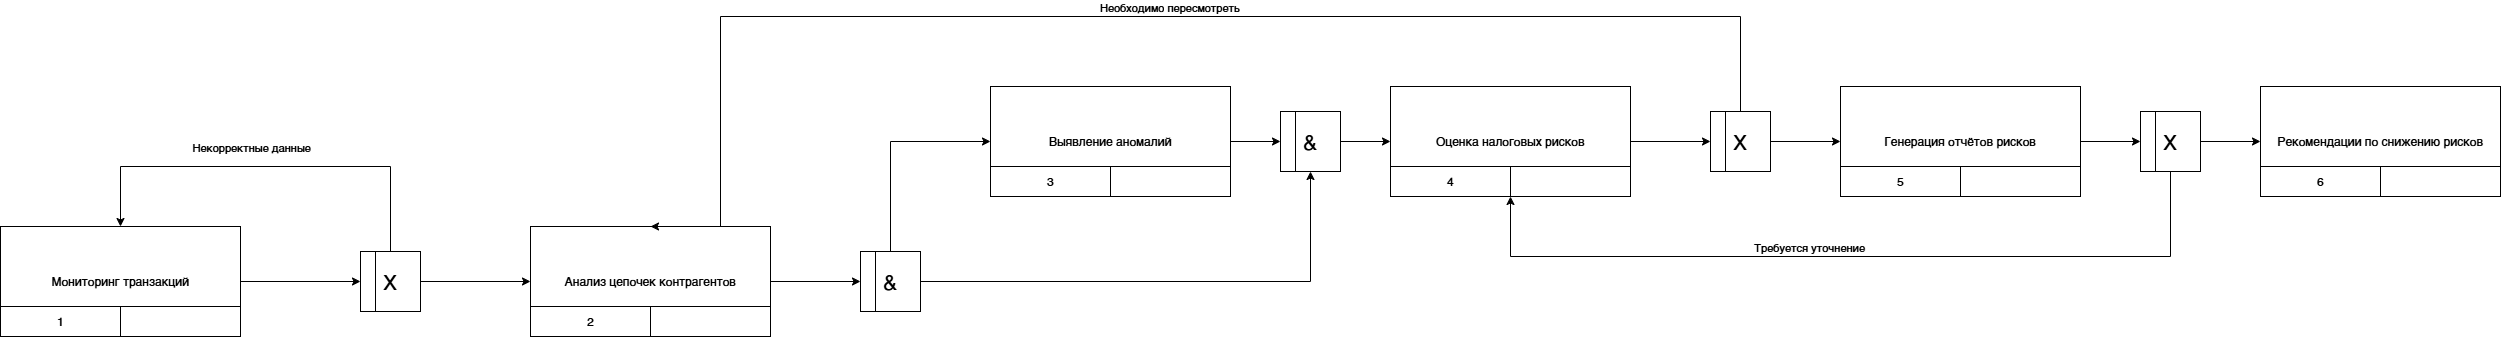

The diagram above was exported from draw.io. Its source (the exported page's mxGraphModel, read from the mxfile embedded in the PNG):
<mxGraphModel dx="1426" dy="796" grid="1" gridSize="10" guides="1" tooltips="1" connect="1" arrows="1" fold="1" page="1" pageScale="1" pageWidth="4681" pageHeight="3300" background="light-dark(#FFFFFF,#121212)" math="0" shadow="0">
  <root>
    <mxCell id="0" />
    <mxCell id="1" parent="0" />
    <mxCell id="wQv8zLTgfbG3Fi2EArV9-2" edge="1" parent="1" source="nlWhbz0mgiBec3l31fPa-1" style="edgeStyle=orthogonalEdgeStyle;rounded=0;orthogonalLoop=1;jettySize=auto;html=1;entryX=0;entryY=0.5;entryDx=0;entryDy=0;" target="nlWhbz0mgiBec3l31fPa-28">
      <mxGeometry relative="1" as="geometry" />
    </mxCell>
    <mxCell id="nlWhbz0mgiBec3l31fPa-1" parent="1" style="rounded=0;whiteSpace=wrap;html=1;" value="Мониторинг транзакций" vertex="1">
      <mxGeometry height="110" width="240" x="210" y="390" as="geometry" />
    </mxCell>
    <mxCell id="nlWhbz0mgiBec3l31fPa-3" parent="1" style="rounded=0;whiteSpace=wrap;html=1;" value="1" vertex="1">
      <mxGeometry height="30" width="120" x="210" y="470" as="geometry" />
    </mxCell>
    <mxCell id="nlWhbz0mgiBec3l31fPa-4" parent="1" style="rounded=0;whiteSpace=wrap;html=1;" value="" vertex="1">
      <mxGeometry height="30" width="120" x="330" y="470" as="geometry" />
    </mxCell>
    <mxCell id="wQv8zLTgfbG3Fi2EArV9-7" edge="1" parent="1" source="nlWhbz0mgiBec3l31fPa-5" style="edgeStyle=orthogonalEdgeStyle;rounded=0;orthogonalLoop=1;jettySize=auto;html=1;entryX=0;entryY=0.5;entryDx=0;entryDy=0;" target="wQv8zLTgfbG3Fi2EArV9-5">
      <mxGeometry relative="1" as="geometry" />
    </mxCell>
    <mxCell id="nlWhbz0mgiBec3l31fPa-5" parent="1" style="rounded=0;whiteSpace=wrap;html=1;" value="Анализ цепочек контрагентов" vertex="1">
      <mxGeometry height="110" width="240" x="740" y="390" as="geometry" />
    </mxCell>
    <mxCell id="nlWhbz0mgiBec3l31fPa-6" parent="1" style="rounded=0;whiteSpace=wrap;html=1;" value="2" vertex="1">
      <mxGeometry height="30" width="120" x="740" y="470" as="geometry" />
    </mxCell>
    <mxCell id="nlWhbz0mgiBec3l31fPa-7" parent="1" style="rounded=0;whiteSpace=wrap;html=1;" value="" vertex="1">
      <mxGeometry height="30" width="120" x="860" y="470" as="geometry" />
    </mxCell>
    <mxCell id="wQv8zLTgfbG3Fi2EArV9-27" edge="1" parent="1" source="nlWhbz0mgiBec3l31fPa-8" style="edgeStyle=orthogonalEdgeStyle;rounded=0;orthogonalLoop=1;jettySize=auto;html=1;entryX=0;entryY=0.5;entryDx=0;entryDy=0;" target="wQv8zLTgfbG3Fi2EArV9-24">
      <mxGeometry relative="1" as="geometry" />
    </mxCell>
    <mxCell id="nlWhbz0mgiBec3l31fPa-8" parent="1" style="rounded=0;whiteSpace=wrap;html=1;" value="Выявление аномалий" vertex="1">
      <mxGeometry height="110" width="240" x="1200" y="250" as="geometry" />
    </mxCell>
    <mxCell id="nlWhbz0mgiBec3l31fPa-9" parent="1" style="rounded=0;whiteSpace=wrap;html=1;" value="3" vertex="1">
      <mxGeometry height="30" width="120" x="1200" y="330" as="geometry" />
    </mxCell>
    <mxCell id="nlWhbz0mgiBec3l31fPa-10" parent="1" style="rounded=0;whiteSpace=wrap;html=1;" value="" vertex="1">
      <mxGeometry height="30" width="120" x="1320" y="330" as="geometry" />
    </mxCell>
    <mxCell id="wQv8zLTgfbG3Fi2EArV9-13" edge="1" parent="1" source="nlWhbz0mgiBec3l31fPa-14" style="edgeStyle=orthogonalEdgeStyle;rounded=0;orthogonalLoop=1;jettySize=auto;html=1;entryX=0;entryY=0.5;entryDx=0;entryDy=0;" target="wQv8zLTgfbG3Fi2EArV9-11">
      <mxGeometry relative="1" as="geometry" />
    </mxCell>
    <mxCell id="nlWhbz0mgiBec3l31fPa-14" parent="1" style="rounded=0;whiteSpace=wrap;html=1;" value="Оценка налоговых рисков" vertex="1">
      <mxGeometry height="110" width="240" x="1600" y="250" as="geometry" />
    </mxCell>
    <mxCell id="nlWhbz0mgiBec3l31fPa-15" parent="1" style="rounded=0;whiteSpace=wrap;html=1;" value="4" vertex="1">
      <mxGeometry height="30" width="120" x="1600" y="330" as="geometry" />
    </mxCell>
    <mxCell id="nlWhbz0mgiBec3l31fPa-16" parent="1" style="rounded=0;whiteSpace=wrap;html=1;" value="" vertex="1">
      <mxGeometry height="30" width="120" x="1720" y="330" as="geometry" />
    </mxCell>
    <mxCell id="wQv8zLTgfbG3Fi2EArV9-20" edge="1" parent="1" source="nlWhbz0mgiBec3l31fPa-17" style="edgeStyle=orthogonalEdgeStyle;rounded=0;orthogonalLoop=1;jettySize=auto;html=1;entryX=0;entryY=0.5;entryDx=0;entryDy=0;" target="wQv8zLTgfbG3Fi2EArV9-18">
      <mxGeometry relative="1" as="geometry" />
    </mxCell>
    <mxCell id="nlWhbz0mgiBec3l31fPa-17" parent="1" style="rounded=0;whiteSpace=wrap;html=1;" value="Генерация отчётов рисков" vertex="1">
      <mxGeometry height="110" width="240" x="2050" y="250" as="geometry" />
    </mxCell>
    <mxCell id="nlWhbz0mgiBec3l31fPa-18" parent="1" style="rounded=0;whiteSpace=wrap;html=1;" value="5" vertex="1">
      <mxGeometry height="30" width="120" x="2050" y="330" as="geometry" />
    </mxCell>
    <mxCell id="nlWhbz0mgiBec3l31fPa-19" parent="1" style="rounded=0;whiteSpace=wrap;html=1;" value="" vertex="1">
      <mxGeometry height="30" width="120" x="2170" y="330" as="geometry" />
    </mxCell>
    <mxCell id="nlWhbz0mgiBec3l31fPa-20" parent="1" style="rounded=0;whiteSpace=wrap;html=1;" value="Рекомендации по снижению рисков" vertex="1">
      <mxGeometry height="110" width="240" x="2470" y="250" as="geometry" />
    </mxCell>
    <mxCell id="nlWhbz0mgiBec3l31fPa-21" parent="1" style="rounded=0;whiteSpace=wrap;html=1;" value="6" vertex="1">
      <mxGeometry height="30" width="120" x="2470" y="330" as="geometry" />
    </mxCell>
    <mxCell id="nlWhbz0mgiBec3l31fPa-22" parent="1" style="rounded=0;whiteSpace=wrap;html=1;" value="" vertex="1">
      <mxGeometry height="30" width="120" x="2590" y="330" as="geometry" />
    </mxCell>
    <mxCell id="wQv8zLTgfbG3Fi2EArV9-1" edge="1" parent="1" source="nlWhbz0mgiBec3l31fPa-28" style="edgeStyle=orthogonalEdgeStyle;rounded=0;orthogonalLoop=1;jettySize=auto;html=1;entryX=0;entryY=0.5;entryDx=0;entryDy=0;exitX=1;exitY=0.5;exitDx=0;exitDy=0;" target="nlWhbz0mgiBec3l31fPa-5">
      <mxGeometry relative="1" as="geometry" />
    </mxCell>
    <mxCell id="wQv8zLTgfbG3Fi2EArV9-3" edge="1" parent="1" source="nlWhbz0mgiBec3l31fPa-28" style="edgeStyle=orthogonalEdgeStyle;rounded=0;orthogonalLoop=1;jettySize=auto;html=1;entryX=0.5;entryY=0;entryDx=0;entryDy=0;" target="nlWhbz0mgiBec3l31fPa-1">
      <mxGeometry relative="1" as="geometry">
        <Array as="points">
          <mxPoint x="600" y="330" />
          <mxPoint x="330" y="330" />
        </Array>
      </mxGeometry>
    </mxCell>
    <mxCell id="wQv8zLTgfbG3Fi2EArV9-4" connectable="0" parent="wQv8zLTgfbG3Fi2EArV9-3" style="edgeLabel;html=1;align=center;verticalAlign=middle;resizable=0;points=[];" value="Некорректные данные" vertex="1">
      <mxGeometry relative="1" x="-0.0059" as="geometry">
        <mxPoint x="-19" y="-20" as="offset" />
      </mxGeometry>
    </mxCell>
    <mxCell id="nlWhbz0mgiBec3l31fPa-28" parent="1" style="whiteSpace=wrap;html=1;aspect=fixed;" value="&lt;span style=&quot;font-size: 21px;&quot;&gt;Х&lt;/span&gt;" vertex="1">
      <mxGeometry height="60" width="60" x="570" y="415" as="geometry" />
    </mxCell>
    <mxCell id="nlWhbz0mgiBec3l31fPa-31" edge="1" parent="1" source="nlWhbz0mgiBec3l31fPa-28" style="endArrow=none;html=1;rounded=0;entryX=0.25;entryY=0;entryDx=0;entryDy=0;exitX=0.25;exitY=1;exitDx=0;exitDy=0;" target="nlWhbz0mgiBec3l31fPa-28" value="">
      <mxGeometry height="50" relative="1" width="50" as="geometry">
        <mxPoint x="620" y="490" as="sourcePoint" />
        <mxPoint x="670" y="440" as="targetPoint" />
      </mxGeometry>
    </mxCell>
    <mxCell id="wQv8zLTgfbG3Fi2EArV9-8" edge="1" parent="1" source="wQv8zLTgfbG3Fi2EArV9-5" style="edgeStyle=orthogonalEdgeStyle;rounded=0;orthogonalLoop=1;jettySize=auto;html=1;entryX=0;entryY=0.5;entryDx=0;entryDy=0;exitX=0.5;exitY=0;exitDx=0;exitDy=0;" target="nlWhbz0mgiBec3l31fPa-8">
      <mxGeometry relative="1" as="geometry" />
    </mxCell>
    <mxCell id="wQv8zLTgfbG3Fi2EArV9-29" edge="1" parent="1" source="wQv8zLTgfbG3Fi2EArV9-5" style="edgeStyle=orthogonalEdgeStyle;rounded=0;orthogonalLoop=1;jettySize=auto;html=1;entryX=0.5;entryY=1;entryDx=0;entryDy=0;" target="wQv8zLTgfbG3Fi2EArV9-24">
      <mxGeometry relative="1" as="geometry" />
    </mxCell>
    <mxCell id="wQv8zLTgfbG3Fi2EArV9-5" parent="1" style="whiteSpace=wrap;html=1;aspect=fixed;" value="&lt;span style=&quot;font-size: 21px;&quot;&gt;&amp;amp;&lt;/span&gt;" vertex="1">
      <mxGeometry height="60" width="60" x="1070" y="415" as="geometry" />
    </mxCell>
    <mxCell id="wQv8zLTgfbG3Fi2EArV9-6" edge="1" parent="1" source="wQv8zLTgfbG3Fi2EArV9-5" style="endArrow=none;html=1;rounded=0;entryX=0.25;entryY=0;entryDx=0;entryDy=0;exitX=0.25;exitY=1;exitDx=0;exitDy=0;" target="wQv8zLTgfbG3Fi2EArV9-5" value="">
      <mxGeometry height="50" relative="1" width="50" as="geometry">
        <mxPoint x="1120" y="490" as="sourcePoint" />
        <mxPoint x="1170" y="440" as="targetPoint" />
      </mxGeometry>
    </mxCell>
    <mxCell id="wQv8zLTgfbG3Fi2EArV9-14" edge="1" parent="1" source="wQv8zLTgfbG3Fi2EArV9-11" style="edgeStyle=orthogonalEdgeStyle;rounded=0;orthogonalLoop=1;jettySize=auto;html=1;entryX=0;entryY=0.5;entryDx=0;entryDy=0;" target="nlWhbz0mgiBec3l31fPa-17">
      <mxGeometry relative="1" as="geometry" />
    </mxCell>
    <mxCell id="wQv8zLTgfbG3Fi2EArV9-15" edge="1" parent="1" source="wQv8zLTgfbG3Fi2EArV9-11" style="edgeStyle=orthogonalEdgeStyle;rounded=0;orthogonalLoop=1;jettySize=auto;html=1;entryX=0.5;entryY=0;entryDx=0;entryDy=0;" target="nlWhbz0mgiBec3l31fPa-5">
      <mxGeometry relative="1" as="geometry">
        <Array as="points">
          <mxPoint x="1950" y="180" />
          <mxPoint x="930" y="180" />
        </Array>
      </mxGeometry>
    </mxCell>
    <mxCell id="wQv8zLTgfbG3Fi2EArV9-17" connectable="0" parent="wQv8zLTgfbG3Fi2EArV9-15" style="edgeLabel;html=1;align=center;verticalAlign=middle;resizable=0;points=[];" value="Необходимо&lt;span style=&quot;background-color: light-dark(#ffffff, var(--ge-dark-color, #121212)); color: light-dark(rgb(0, 0, 0), rgb(255, 255, 255));&quot;&gt;&amp;nbsp;пересмотреть&lt;/span&gt;" vertex="1">
      <mxGeometry relative="1" x="-0.0419" y="-1" as="geometry">
        <mxPoint x="1" y="-9" as="offset" />
      </mxGeometry>
    </mxCell>
    <mxCell id="wQv8zLTgfbG3Fi2EArV9-11" parent="1" style="whiteSpace=wrap;html=1;aspect=fixed;" value="&lt;span style=&quot;font-size: 21px;&quot;&gt;Х&lt;/span&gt;" vertex="1">
      <mxGeometry height="60" width="60" x="1920" y="275" as="geometry" />
    </mxCell>
    <mxCell id="wQv8zLTgfbG3Fi2EArV9-12" edge="1" parent="1" source="wQv8zLTgfbG3Fi2EArV9-11" style="endArrow=none;html=1;rounded=0;entryX=0.25;entryY=0;entryDx=0;entryDy=0;exitX=0.25;exitY=1;exitDx=0;exitDy=0;" target="wQv8zLTgfbG3Fi2EArV9-11" value="">
      <mxGeometry height="50" relative="1" width="50" as="geometry">
        <mxPoint x="1970" y="350" as="sourcePoint" />
        <mxPoint x="2020" y="300" as="targetPoint" />
      </mxGeometry>
    </mxCell>
    <mxCell id="wQv8zLTgfbG3Fi2EArV9-21" edge="1" parent="1" source="wQv8zLTgfbG3Fi2EArV9-18" style="edgeStyle=orthogonalEdgeStyle;rounded=0;orthogonalLoop=1;jettySize=auto;html=1;entryX=0;entryY=0.5;entryDx=0;entryDy=0;" target="nlWhbz0mgiBec3l31fPa-20">
      <mxGeometry relative="1" as="geometry" />
    </mxCell>
    <mxCell id="wQv8zLTgfbG3Fi2EArV9-22" edge="1" parent="1" source="wQv8zLTgfbG3Fi2EArV9-18" style="edgeStyle=orthogonalEdgeStyle;rounded=0;orthogonalLoop=1;jettySize=auto;html=1;entryX=0;entryY=1;entryDx=0;entryDy=0;" target="nlWhbz0mgiBec3l31fPa-16">
      <mxGeometry relative="1" as="geometry">
        <Array as="points">
          <mxPoint x="2380" y="420" />
          <mxPoint x="1720" y="420" />
        </Array>
      </mxGeometry>
    </mxCell>
    <mxCell id="wQv8zLTgfbG3Fi2EArV9-23" connectable="0" parent="wQv8zLTgfbG3Fi2EArV9-22" style="edgeLabel;html=1;align=center;verticalAlign=middle;resizable=0;points=[];" value="Требуется уточнение" vertex="1">
      <mxGeometry relative="1" x="0.1106" y="-2" as="geometry">
        <mxPoint y="-8" as="offset" />
      </mxGeometry>
    </mxCell>
    <mxCell id="wQv8zLTgfbG3Fi2EArV9-18" parent="1" style="whiteSpace=wrap;html=1;aspect=fixed;" value="&lt;span style=&quot;font-size: 21px;&quot;&gt;Х&lt;/span&gt;" vertex="1">
      <mxGeometry height="60" width="60" x="2350" y="275" as="geometry" />
    </mxCell>
    <mxCell id="wQv8zLTgfbG3Fi2EArV9-19" edge="1" parent="1" source="wQv8zLTgfbG3Fi2EArV9-18" style="endArrow=none;html=1;rounded=0;entryX=0.25;entryY=0;entryDx=0;entryDy=0;exitX=0.25;exitY=1;exitDx=0;exitDy=0;" target="wQv8zLTgfbG3Fi2EArV9-18" value="">
      <mxGeometry height="50" relative="1" width="50" as="geometry">
        <mxPoint x="2400" y="350" as="sourcePoint" />
        <mxPoint x="2450" y="300" as="targetPoint" />
      </mxGeometry>
    </mxCell>
    <mxCell id="wQv8zLTgfbG3Fi2EArV9-28" edge="1" parent="1" source="wQv8zLTgfbG3Fi2EArV9-24" style="edgeStyle=orthogonalEdgeStyle;rounded=0;orthogonalLoop=1;jettySize=auto;html=1;entryX=0;entryY=0.5;entryDx=0;entryDy=0;" target="nlWhbz0mgiBec3l31fPa-14">
      <mxGeometry relative="1" as="geometry" />
    </mxCell>
    <mxCell id="wQv8zLTgfbG3Fi2EArV9-24" parent="1" style="whiteSpace=wrap;html=1;aspect=fixed;" value="&lt;span style=&quot;font-size: 21px;&quot;&gt;&amp;amp;&lt;/span&gt;" vertex="1">
      <mxGeometry height="60" width="60" x="1490" y="275" as="geometry" />
    </mxCell>
    <mxCell id="wQv8zLTgfbG3Fi2EArV9-25" edge="1" parent="1" source="wQv8zLTgfbG3Fi2EArV9-24" style="endArrow=none;html=1;rounded=0;entryX=0.25;entryY=0;entryDx=0;entryDy=0;exitX=0.25;exitY=1;exitDx=0;exitDy=0;" target="wQv8zLTgfbG3Fi2EArV9-24" value="">
      <mxGeometry height="50" relative="1" width="50" as="geometry">
        <mxPoint x="1540" y="350" as="sourcePoint" />
        <mxPoint x="1590" y="300" as="targetPoint" />
      </mxGeometry>
    </mxCell>
  </root>
</mxGraphModel>